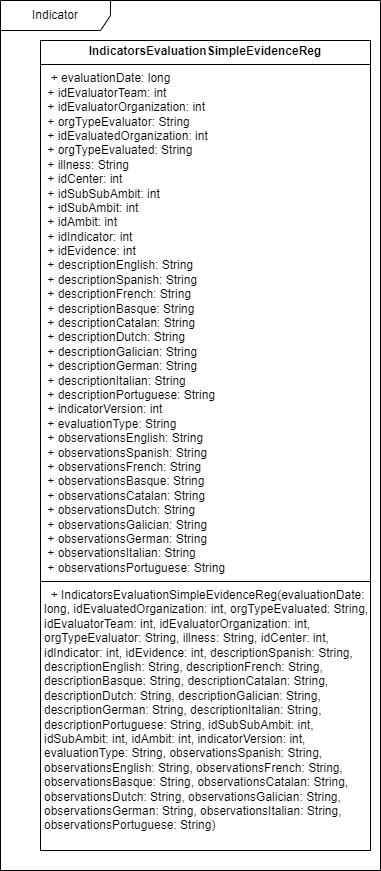

The diagram above was exported from draw.io. Its source (the exported page's mxGraphModel, read from the mxfile embedded in the PNG):
<mxGraphModel dx="1050" dy="557" grid="1" gridSize="10" guides="1" tooltips="1" connect="1" arrows="1" fold="1" page="1" pageScale="1" pageWidth="827" pageHeight="1169" math="0" shadow="0">
  <root>
    <mxCell id="0" />
    <mxCell id="1" parent="0" />
    <mxCell id="wXE38YgLjeGYJhRzu-MP-1" value="&lt;p style=&quot;margin:0px;margin-top:4px;text-align:center;&quot;&gt;&lt;b&gt;IndicatorsEvaluationSimpleEvidenceReg&lt;/b&gt;&lt;/p&gt;&lt;hr size=&quot;1&quot; style=&quot;border-style:solid;&quot;&gt;&lt;p style=&quot;margin:0px;margin-left:4px;&quot;&gt;&amp;nbsp;&lt;span style=&quot;background-color: initial;&quot;&gt;&amp;nbsp;+ evaluationDate: long&amp;nbsp; &amp;nbsp; &amp;nbsp; &amp;nbsp; &amp;nbsp; &amp;nbsp; &amp;nbsp; &amp;nbsp;&lt;/span&gt;&lt;/p&gt;&lt;p style=&quot;margin:0px;margin-left:4px;&quot;&gt;&amp;nbsp;+ idEvaluatorTeam: int&amp;nbsp; &amp;nbsp; &amp;nbsp; &amp;nbsp; &amp;nbsp; &amp;nbsp; &amp;nbsp; &amp;nbsp;&lt;/p&gt;&lt;p style=&quot;margin:0px;margin-left:4px;&quot;&gt;&amp;nbsp;+ idEvaluatorOrganization: int&amp;nbsp; &amp;nbsp; &amp;nbsp; &amp;nbsp;&lt;/p&gt;&lt;p style=&quot;margin:0px;margin-left:4px;&quot;&gt;&amp;nbsp;+ orgTypeEvaluator: String&amp;nbsp; &amp;nbsp; &amp;nbsp; &amp;nbsp; &amp;nbsp; &amp;nbsp;&lt;/p&gt;&lt;p style=&quot;margin:0px;margin-left:4px;&quot;&gt;&amp;nbsp;+ idEvaluatedOrganization: int&amp;nbsp; &amp;nbsp; &amp;nbsp; &amp;nbsp;&lt;/p&gt;&lt;p style=&quot;margin:0px;margin-left:4px;&quot;&gt;&amp;nbsp;+ orgTypeEvaluated: String&amp;nbsp; &amp;nbsp; &amp;nbsp; &amp;nbsp; &amp;nbsp; &amp;nbsp;&lt;/p&gt;&lt;p style=&quot;margin:0px;margin-left:4px;&quot;&gt;&amp;nbsp;+ illness: String&amp;nbsp; &amp;nbsp; &amp;nbsp; &amp;nbsp; &amp;nbsp; &amp;nbsp; &amp;nbsp; &amp;nbsp; &amp;nbsp; &amp;nbsp;&amp;nbsp;&lt;/p&gt;&lt;p style=&quot;margin:0px;margin-left:4px;&quot;&gt;&amp;nbsp;+ idCenter: int&amp;nbsp; &amp;nbsp; &amp;nbsp; &amp;nbsp; &amp;nbsp; &amp;nbsp; &amp;nbsp; &amp;nbsp; &amp;nbsp; &amp;nbsp; &amp;nbsp;&amp;nbsp;&lt;/p&gt;&lt;p style=&quot;margin:0px;margin-left:4px;&quot;&gt;&amp;nbsp;+ idSubSubAmbit: int&amp;nbsp; &amp;nbsp; &amp;nbsp; &amp;nbsp; &amp;nbsp; &amp;nbsp; &amp;nbsp; &amp;nbsp; &amp;nbsp;&lt;/p&gt;&lt;p style=&quot;margin:0px;margin-left:4px;&quot;&gt;&amp;nbsp;+ idSubAmbit: int&amp;nbsp; &amp;nbsp; &amp;nbsp; &amp;nbsp; &amp;nbsp; &amp;nbsp; &amp;nbsp; &amp;nbsp; &amp;nbsp; &amp;nbsp;&amp;nbsp;&lt;/p&gt;&lt;p style=&quot;margin:0px;margin-left:4px;&quot;&gt;&amp;nbsp;+ idAmbit: int&amp;nbsp; &amp;nbsp; &amp;nbsp; &amp;nbsp; &amp;nbsp; &amp;nbsp; &amp;nbsp; &amp;nbsp; &amp;nbsp; &amp;nbsp; &amp;nbsp; &amp;nbsp;&lt;/p&gt;&lt;p style=&quot;margin:0px;margin-left:4px;&quot;&gt;&amp;nbsp;+ idIndicator: int&amp;nbsp; &amp;nbsp; &amp;nbsp; &amp;nbsp; &amp;nbsp; &amp;nbsp; &amp;nbsp; &amp;nbsp; &amp;nbsp; &amp;nbsp;&lt;/p&gt;&lt;p style=&quot;margin:0px;margin-left:4px;&quot;&gt;&amp;nbsp;+ idEvidence: int&amp;nbsp; &amp;nbsp; &amp;nbsp; &amp;nbsp; &amp;nbsp; &amp;nbsp; &amp;nbsp; &amp;nbsp; &amp;nbsp; &amp;nbsp;&amp;nbsp;&lt;/p&gt;&lt;p style=&quot;margin:0px;margin-left:4px;&quot;&gt;&amp;nbsp;+ descriptionEnglish: String&amp;nbsp; &amp;nbsp; &amp;nbsp; &amp;nbsp; &amp;nbsp;&lt;/p&gt;&lt;p style=&quot;margin:0px;margin-left:4px;&quot;&gt;&amp;nbsp;+ descriptionSpanish: String&amp;nbsp; &amp;nbsp; &amp;nbsp; &amp;nbsp; &amp;nbsp;&lt;/p&gt;&lt;p style=&quot;margin:0px;margin-left:4px;&quot;&gt;&amp;nbsp;+ descriptionFrench: String&amp;nbsp; &amp;nbsp; &amp;nbsp; &amp;nbsp; &amp;nbsp;&amp;nbsp;&lt;/p&gt;&lt;p style=&quot;margin:0px;margin-left:4px;&quot;&gt;&amp;nbsp;+ descriptionBasque: String&amp;nbsp; &amp;nbsp; &amp;nbsp; &amp;nbsp; &amp;nbsp;&amp;nbsp;&lt;/p&gt;&lt;p style=&quot;margin:0px;margin-left:4px;&quot;&gt;&amp;nbsp;+ descriptionCatalan: String&amp;nbsp; &amp;nbsp; &amp;nbsp; &amp;nbsp; &amp;nbsp;&lt;/p&gt;&lt;p style=&quot;margin:0px;margin-left:4px;&quot;&gt;&amp;nbsp;+ descriptionDutch: String&amp;nbsp; &amp;nbsp; &amp;nbsp; &amp;nbsp; &amp;nbsp; &amp;nbsp;&lt;/p&gt;&lt;p style=&quot;margin:0px;margin-left:4px;&quot;&gt;&amp;nbsp;+ descriptionGalician: String&amp;nbsp; &amp;nbsp; &amp;nbsp; &amp;nbsp;&amp;nbsp;&lt;/p&gt;&lt;p style=&quot;margin:0px;margin-left:4px;&quot;&gt;&amp;nbsp;+ descriptionGerman: String&amp;nbsp; &amp;nbsp; &amp;nbsp; &amp;nbsp; &amp;nbsp;&amp;nbsp;&lt;/p&gt;&lt;p style=&quot;margin:0px;margin-left:4px;&quot;&gt;&amp;nbsp;+ descriptionItalian: String&amp;nbsp; &amp;nbsp; &amp;nbsp; &amp;nbsp; &amp;nbsp;&lt;/p&gt;&lt;p style=&quot;margin:0px;margin-left:4px;&quot;&gt;&amp;nbsp;+ descriptionPortuguese: String&amp;nbsp; &amp;nbsp; &amp;nbsp;&lt;/p&gt;&lt;p style=&quot;margin:0px;margin-left:4px;&quot;&gt;&amp;nbsp;+ indicatorVersion: int&amp;nbsp; &amp;nbsp; &amp;nbsp; &amp;nbsp; &amp;nbsp; &amp;nbsp; &amp;nbsp;&amp;nbsp;&lt;/p&gt;&lt;p style=&quot;margin:0px;margin-left:4px;&quot;&gt;&amp;nbsp;+ evaluationType: String&amp;nbsp; &amp;nbsp; &amp;nbsp; &amp;nbsp; &amp;nbsp; &amp;nbsp; &amp;nbsp;&lt;/p&gt;&lt;p style=&quot;margin:0px;margin-left:4px;&quot;&gt;&amp;nbsp;+ observationsEnglish: String&amp;nbsp; &amp;nbsp; &amp;nbsp; &amp;nbsp;&amp;nbsp;&lt;/p&gt;&lt;p style=&quot;margin:0px;margin-left:4px;&quot;&gt;&amp;nbsp;+ observationsSpanish: String&amp;nbsp; &amp;nbsp; &amp;nbsp; &amp;nbsp;&amp;nbsp;&lt;/p&gt;&lt;p style=&quot;margin:0px;margin-left:4px;&quot;&gt;&amp;nbsp;+ observationsFrench: String&amp;nbsp; &amp;nbsp; &amp;nbsp; &amp;nbsp; &amp;nbsp;&lt;/p&gt;&lt;p style=&quot;margin:0px;margin-left:4px;&quot;&gt;&amp;nbsp;+ observationsBasque: String&amp;nbsp; &amp;nbsp; &amp;nbsp; &amp;nbsp; &amp;nbsp;&lt;/p&gt;&lt;p style=&quot;margin:0px;margin-left:4px;&quot;&gt;&amp;nbsp;+ observationsCatalan: String&amp;nbsp; &amp;nbsp; &amp;nbsp; &amp;nbsp;&amp;nbsp;&lt;/p&gt;&lt;p style=&quot;margin:0px;margin-left:4px;&quot;&gt;&amp;nbsp;+ observationsDutch: String&amp;nbsp; &amp;nbsp; &amp;nbsp; &amp;nbsp; &amp;nbsp;&amp;nbsp;&lt;/p&gt;&lt;p style=&quot;margin:0px;margin-left:4px;&quot;&gt;&amp;nbsp;+ observationsGalician: String&amp;nbsp; &amp;nbsp; &amp;nbsp; &amp;nbsp;&lt;/p&gt;&lt;p style=&quot;margin:0px;margin-left:4px;&quot;&gt;&amp;nbsp;+ observationsGerman: String&amp;nbsp; &amp;nbsp; &amp;nbsp; &amp;nbsp; &amp;nbsp;&lt;/p&gt;&lt;p style=&quot;margin:0px;margin-left:4px;&quot;&gt;&amp;nbsp;+ observationsItalian: String&amp;nbsp; &amp;nbsp; &amp;nbsp; &amp;nbsp;&amp;nbsp;&lt;/p&gt;&lt;p style=&quot;margin:0px;margin-left:4px;&quot;&gt;&lt;span style=&quot;background-color: initial;&quot;&gt;&amp;nbsp;+ observationsPortuguese: String&lt;/span&gt;&lt;span style=&quot;background-color: initial;&quot;&gt;&amp;nbsp;&lt;/span&gt;&lt;span style=&quot;background-color: initial;&quot;&gt;&amp;nbsp;&amp;nbsp; &amp;nbsp; &amp;nbsp;&lt;/span&gt;&lt;span style=&quot;background-color: initial;&quot;&gt;&amp;nbsp;&lt;/span&gt;&lt;span style=&quot;background-color: initial;&quot;&gt;&amp;nbsp;&amp;nbsp;&lt;/span&gt;&lt;span style=&quot;background-color: initial;&quot;&gt;&amp;nbsp;&lt;/span&gt;&lt;/p&gt;&lt;hr size=&quot;1&quot; style=&quot;border-style:solid;&quot;&gt;&lt;p style=&quot;margin:0px;margin-left:4px;&quot;&gt;&amp;nbsp;&amp;nbsp;+ IndicatorsEvaluationSimpleEvidenceReg(evaluationDate: long, idEvaluatedOrganization: int, orgTypeEvaluated: String, idEvaluatorTeam: int, idEvaluatorOrganization: int, orgTypeEvaluator: String, illness: String, idCenter: int, idIndicator: int, idEvidence: int, descriptionSpanish: String, descriptionEnglish: String, descriptionFrench: String, descriptionBasque: String, descriptionCatalan: String, descriptionDutch: String, descriptionGalician: String, descriptionGerman: String, descriptionItalian: String, descriptionPortuguese: String, idSubSubAmbit: int, idSubAmbit: int, idAmbit: int, indicatorVersion: int, evaluationType: String, observationsSpanish: String, observationsEnglish: String, observationsFrench: String, observationsBasque: String, observationsCatalan: String, observationsDutch: String, observationsGalician: String, observationsGerman: String, observationsItalian: String, observationsPortuguese: String)&amp;nbsp;&lt;span style=&quot;background-color: initial;&quot;&gt;&amp;nbsp; &amp;nbsp; &amp;nbsp; &amp;nbsp; &amp;nbsp; &amp;nbsp; &amp;nbsp; &amp;nbsp; &amp;nbsp;&amp;nbsp;&lt;/span&gt;&lt;/p&gt;" style="verticalAlign=top;align=left;overflow=fill;html=1;whiteSpace=wrap;" vertex="1" parent="1">
      <mxGeometry x="170" y="60" width="330" height="810" as="geometry" />
    </mxCell>
    <mxCell id="wXE38YgLjeGYJhRzu-MP-2" value="Indicator" style="shape=umlFrame;whiteSpace=wrap;html=1;pointerEvents=0;width=110;height=30;" vertex="1" parent="1">
      <mxGeometry x="130" y="20" width="380" height="870" as="geometry" />
    </mxCell>
  </root>
</mxGraphModel>